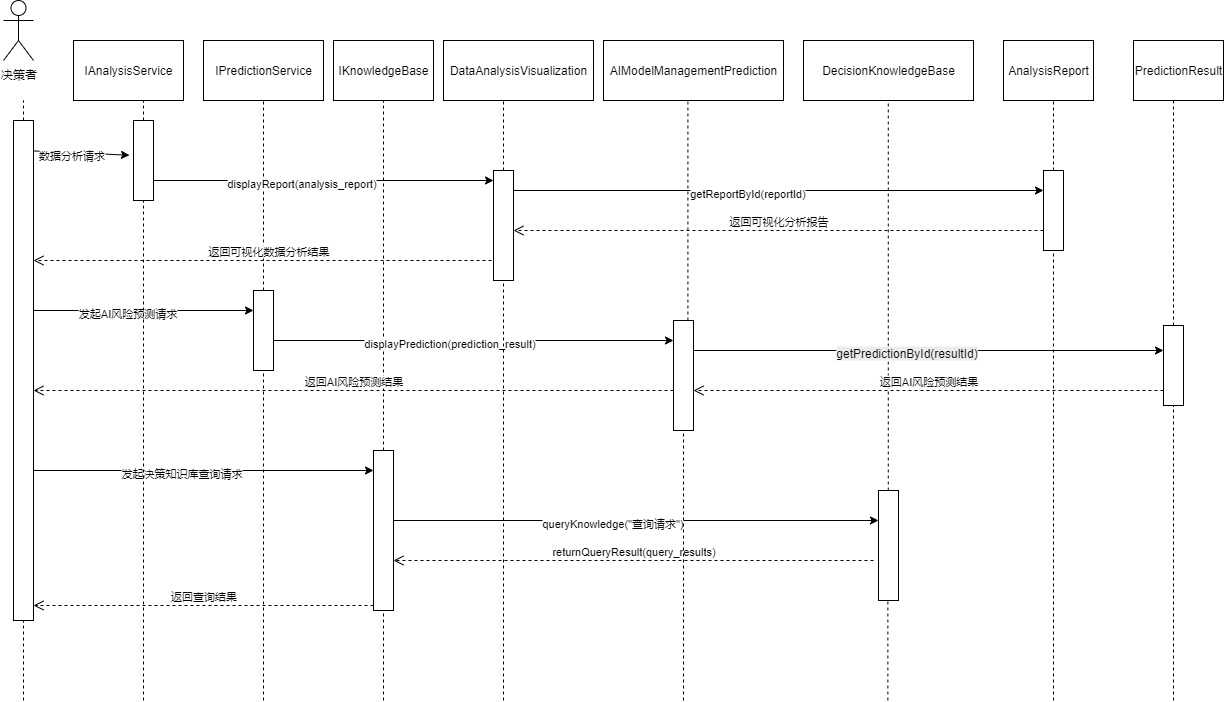

The diagram above was exported from draw.io. Its source (the exported page's mxGraphModel, read from the mxfile embedded in the PNG):
<mxGraphModel dx="1303" dy="723" grid="1" gridSize="10" guides="1" tooltips="1" connect="1" arrows="1" fold="1" page="1" pageScale="1" pageWidth="1100" pageHeight="850" background="none" math="0" shadow="0">
  <root>
    <mxCell id="0" />
    <mxCell id="1" parent="0" />
    <mxCell id="pGy6eRhJPBkyh_9nb2Ix-1" value="决策者" style="shape=umlActor;verticalLabelPosition=bottom;verticalAlign=top;html=1;outlineConnect=0;" vertex="1" parent="1">
      <mxGeometry x="140" y="60" width="30" height="60" as="geometry" />
    </mxCell>
    <mxCell id="pGy6eRhJPBkyh_9nb2Ix-6" value="" style="endArrow=none;dashed=1;html=1;rounded=0;" edge="1" parent="1" source="pGy6eRhJPBkyh_9nb2Ix-50">
      <mxGeometry width="50" height="50" relative="1" as="geometry">
        <mxPoint x="160" y="760" as="sourcePoint" />
        <mxPoint x="160" y="160" as="targetPoint" />
      </mxGeometry>
    </mxCell>
    <mxCell id="pGy6eRhJPBkyh_9nb2Ix-8" value="" style="endArrow=none;dashed=1;html=1;rounded=0;" edge="1" parent="1" source="pGy6eRhJPBkyh_9nb2Ix-54">
      <mxGeometry width="50" height="50" relative="1" as="geometry">
        <mxPoint x="280" y="760" as="sourcePoint" />
        <mxPoint x="280" y="160" as="targetPoint" />
      </mxGeometry>
    </mxCell>
    <mxCell id="pGy6eRhJPBkyh_9nb2Ix-9" value="" style="endArrow=none;dashed=1;html=1;rounded=0;" edge="1" parent="1" source="pGy6eRhJPBkyh_9nb2Ix-62">
      <mxGeometry width="50" height="50" relative="1" as="geometry">
        <mxPoint x="820" y="760" as="sourcePoint" />
        <mxPoint x="824.41" y="160" as="targetPoint" />
      </mxGeometry>
    </mxCell>
    <mxCell id="pGy6eRhJPBkyh_9nb2Ix-10" value="" style="endArrow=none;dashed=1;html=1;rounded=0;" edge="1" parent="1" source="pGy6eRhJPBkyh_9nb2Ix-64">
      <mxGeometry width="50" height="50" relative="1" as="geometry">
        <mxPoint x="400" y="760" as="sourcePoint" />
        <mxPoint x="400" y="160" as="targetPoint" />
      </mxGeometry>
    </mxCell>
    <mxCell id="pGy6eRhJPBkyh_9nb2Ix-11" value="" style="endArrow=none;dashed=1;html=1;rounded=0;" edge="1" parent="1" source="pGy6eRhJPBkyh_9nb2Ix-66">
      <mxGeometry width="50" height="50" relative="1" as="geometry">
        <mxPoint x="520" y="760" as="sourcePoint" />
        <mxPoint x="520" y="160" as="targetPoint" />
      </mxGeometry>
    </mxCell>
    <mxCell id="pGy6eRhJPBkyh_9nb2Ix-12" value="" style="endArrow=none;dashed=1;html=1;rounded=0;" edge="1" parent="1" source="pGy6eRhJPBkyh_9nb2Ix-56">
      <mxGeometry width="50" height="50" relative="1" as="geometry">
        <mxPoint x="640" y="760" as="sourcePoint" />
        <mxPoint x="640" y="160" as="targetPoint" />
      </mxGeometry>
    </mxCell>
    <mxCell id="pGy6eRhJPBkyh_9nb2Ix-13" value="IAnalysisService" style="rounded=0;whiteSpace=wrap;html=1;" vertex="1" parent="1">
      <mxGeometry x="210" y="100" width="110" height="60" as="geometry" />
    </mxCell>
    <mxCell id="pGy6eRhJPBkyh_9nb2Ix-15" value="IPredictionService" style="rounded=0;whiteSpace=wrap;html=1;" vertex="1" parent="1">
      <mxGeometry x="340" y="100" width="120" height="60" as="geometry" />
    </mxCell>
    <mxCell id="pGy6eRhJPBkyh_9nb2Ix-16" value="IKnowledgeBase" style="rounded=0;whiteSpace=wrap;html=1;" vertex="1" parent="1">
      <mxGeometry x="470" y="100" width="100" height="60" as="geometry" />
    </mxCell>
    <mxCell id="pGy6eRhJPBkyh_9nb2Ix-17" value="DataAnalysisVisualization" style="rounded=0;whiteSpace=wrap;html=1;" vertex="1" parent="1">
      <mxGeometry x="580" y="100" width="150" height="60" as="geometry" />
    </mxCell>
    <mxCell id="pGy6eRhJPBkyh_9nb2Ix-18" value="AIModelManagementPrediction" style="rounded=0;whiteSpace=wrap;html=1;" vertex="1" parent="1">
      <mxGeometry x="740" y="100" width="180" height="60" as="geometry" />
    </mxCell>
    <mxCell id="pGy6eRhJPBkyh_9nb2Ix-19" value="" style="endArrow=none;dashed=1;html=1;rounded=0;" edge="1" parent="1" source="pGy6eRhJPBkyh_9nb2Ix-60">
      <mxGeometry width="50" height="50" relative="1" as="geometry">
        <mxPoint x="1310" y="760" as="sourcePoint" />
        <mxPoint x="1310" y="160" as="targetPoint" />
      </mxGeometry>
    </mxCell>
    <mxCell id="pGy6eRhJPBkyh_9nb2Ix-20" value="" style="endArrow=none;dashed=1;html=1;rounded=0;" edge="1" parent="1" source="pGy6eRhJPBkyh_9nb2Ix-69">
      <mxGeometry width="50" height="50" relative="1" as="geometry">
        <mxPoint x="1024.37" y="760" as="sourcePoint" />
        <mxPoint x="1024.7800000000002" y="160" as="targetPoint" />
      </mxGeometry>
    </mxCell>
    <mxCell id="pGy6eRhJPBkyh_9nb2Ix-21" value="" style="endArrow=none;dashed=1;html=1;rounded=0;" edge="1" parent="1" source="pGy6eRhJPBkyh_9nb2Ix-58">
      <mxGeometry width="50" height="50" relative="1" as="geometry">
        <mxPoint x="1190" y="760" as="sourcePoint" />
        <mxPoint x="1190" y="160" as="targetPoint" />
      </mxGeometry>
    </mxCell>
    <mxCell id="pGy6eRhJPBkyh_9nb2Ix-22" value="DecisionKnowledgeBase" style="rounded=0;whiteSpace=wrap;html=1;" vertex="1" parent="1">
      <mxGeometry x="940" y="100" width="170" height="60" as="geometry" />
    </mxCell>
    <mxCell id="pGy6eRhJPBkyh_9nb2Ix-23" value="AnalysisReport" style="rounded=0;whiteSpace=wrap;html=1;" vertex="1" parent="1">
      <mxGeometry x="1140" y="100" width="90" height="60" as="geometry" />
    </mxCell>
    <mxCell id="pGy6eRhJPBkyh_9nb2Ix-24" value="PredictionResult" style="rounded=0;whiteSpace=wrap;html=1;" vertex="1" parent="1">
      <mxGeometry x="1270" y="100" width="90" height="60" as="geometry" />
    </mxCell>
    <mxCell id="pGy6eRhJPBkyh_9nb2Ix-25" value="" style="endArrow=classic;html=1;rounded=0;entryX=-0.2;entryY=0.434;entryDx=0;entryDy=0;entryPerimeter=0;" edge="1" parent="1" target="pGy6eRhJPBkyh_9nb2Ix-54">
      <mxGeometry width="50" height="50" relative="1" as="geometry">
        <mxPoint x="160" y="210" as="sourcePoint" />
        <mxPoint x="260" y="210" as="targetPoint" />
      </mxGeometry>
    </mxCell>
    <mxCell id="pGy6eRhJPBkyh_9nb2Ix-26" value="数据分析请求" style="edgeLabel;html=1;align=center;verticalAlign=middle;resizable=0;points=[];" vertex="1" connectable="0" parent="pGy6eRhJPBkyh_9nb2Ix-25">
      <mxGeometry x="-0.0984" y="-2" relative="1" as="geometry">
        <mxPoint as="offset" />
      </mxGeometry>
    </mxCell>
    <mxCell id="pGy6eRhJPBkyh_9nb2Ix-27" value="" style="endArrow=classic;html=1;rounded=0;" edge="1" parent="1" target="pGy6eRhJPBkyh_9nb2Ix-56">
      <mxGeometry width="50" height="50" relative="1" as="geometry">
        <mxPoint x="280" y="240" as="sourcePoint" />
        <mxPoint x="640" y="240" as="targetPoint" />
      </mxGeometry>
    </mxCell>
    <mxCell id="pGy6eRhJPBkyh_9nb2Ix-28" value="displayReport(analysis_report)" style="edgeLabel;html=1;align=center;verticalAlign=middle;resizable=0;points=[];" vertex="1" connectable="0" parent="pGy6eRhJPBkyh_9nb2Ix-27">
      <mxGeometry x="-0.0984" y="-2" relative="1" as="geometry">
        <mxPoint as="offset" />
      </mxGeometry>
    </mxCell>
    <mxCell id="pGy6eRhJPBkyh_9nb2Ix-30" value="返回可视化数据分析结果" style="html=1;verticalAlign=bottom;endArrow=open;dashed=1;endSize=8;curved=0;rounded=0;" edge="1" parent="1" target="pGy6eRhJPBkyh_9nb2Ix-50">
      <mxGeometry relative="1" as="geometry">
        <mxPoint x="640" y="320" as="sourcePoint" />
        <mxPoint x="160" y="320" as="targetPoint" />
      </mxGeometry>
    </mxCell>
    <mxCell id="pGy6eRhJPBkyh_9nb2Ix-31" value="" style="endArrow=classic;html=1;rounded=0;" edge="1" parent="1" target="pGy6eRhJPBkyh_9nb2Ix-64">
      <mxGeometry width="50" height="50" relative="1" as="geometry">
        <mxPoint x="160" y="370" as="sourcePoint" />
        <mxPoint x="400" y="370" as="targetPoint" />
      </mxGeometry>
    </mxCell>
    <mxCell id="pGy6eRhJPBkyh_9nb2Ix-32" value="发起AI风险预测请求" style="edgeLabel;html=1;align=center;verticalAlign=middle;resizable=0;points=[];" vertex="1" connectable="0" parent="pGy6eRhJPBkyh_9nb2Ix-31">
      <mxGeometry x="-0.0984" y="-2" relative="1" as="geometry">
        <mxPoint as="offset" />
      </mxGeometry>
    </mxCell>
    <mxCell id="pGy6eRhJPBkyh_9nb2Ix-33" value="" style="endArrow=classic;html=1;rounded=0;" edge="1" parent="1" target="pGy6eRhJPBkyh_9nb2Ix-62">
      <mxGeometry width="50" height="50" relative="1" as="geometry">
        <mxPoint x="400" y="400" as="sourcePoint" />
        <mxPoint x="820" y="400" as="targetPoint" />
      </mxGeometry>
    </mxCell>
    <mxCell id="pGy6eRhJPBkyh_9nb2Ix-34" value="displayPrediction(prediction_result)" style="edgeLabel;html=1;align=center;verticalAlign=middle;resizable=0;points=[];" vertex="1" connectable="0" parent="pGy6eRhJPBkyh_9nb2Ix-33">
      <mxGeometry x="-0.0984" y="-2" relative="1" as="geometry">
        <mxPoint as="offset" />
      </mxGeometry>
    </mxCell>
    <mxCell id="pGy6eRhJPBkyh_9nb2Ix-35" value="返回AI风险预测结果" style="html=1;verticalAlign=bottom;endArrow=open;dashed=1;endSize=8;curved=0;rounded=0;" edge="1" parent="1">
      <mxGeometry relative="1" as="geometry">
        <mxPoint x="810" y="450" as="sourcePoint" />
        <mxPoint x="170" y="450" as="targetPoint" />
      </mxGeometry>
    </mxCell>
    <mxCell id="pGy6eRhJPBkyh_9nb2Ix-36" value="" style="endArrow=classic;html=1;rounded=0;" edge="1" parent="1" target="pGy6eRhJPBkyh_9nb2Ix-66">
      <mxGeometry width="50" height="50" relative="1" as="geometry">
        <mxPoint x="160" y="530" as="sourcePoint" />
        <mxPoint x="520" y="530" as="targetPoint" />
      </mxGeometry>
    </mxCell>
    <mxCell id="pGy6eRhJPBkyh_9nb2Ix-37" value="发起决策知识库查询请求" style="edgeLabel;html=1;align=center;verticalAlign=middle;resizable=0;points=[];" vertex="1" connectable="0" parent="pGy6eRhJPBkyh_9nb2Ix-36">
      <mxGeometry x="-0.0984" y="-2" relative="1" as="geometry">
        <mxPoint as="offset" />
      </mxGeometry>
    </mxCell>
    <mxCell id="pGy6eRhJPBkyh_9nb2Ix-38" value="" style="endArrow=classic;html=1;rounded=0;" edge="1" parent="1">
      <mxGeometry width="50" height="50" relative="1" as="geometry">
        <mxPoint x="530" y="580" as="sourcePoint" />
        <mxPoint x="1015" y="580" as="targetPoint" />
      </mxGeometry>
    </mxCell>
    <mxCell id="pGy6eRhJPBkyh_9nb2Ix-39" value="queryKnowledge(&quot;查询请求&quot;)" style="edgeLabel;html=1;align=center;verticalAlign=middle;resizable=0;points=[];" vertex="1" connectable="0" parent="pGy6eRhJPBkyh_9nb2Ix-38">
      <mxGeometry x="-0.0984" y="-2" relative="1" as="geometry">
        <mxPoint as="offset" />
      </mxGeometry>
    </mxCell>
    <mxCell id="pGy6eRhJPBkyh_9nb2Ix-40" value="returnQueryResult(query_results)" style="html=1;verticalAlign=bottom;endArrow=open;dashed=1;endSize=8;curved=0;rounded=0;" edge="1" parent="1" target="pGy6eRhJPBkyh_9nb2Ix-66">
      <mxGeometry x="-0.0019" relative="1" as="geometry">
        <mxPoint x="1010" y="620" as="sourcePoint" />
        <mxPoint x="520" y="620" as="targetPoint" />
        <mxPoint as="offset" />
      </mxGeometry>
    </mxCell>
    <mxCell id="pGy6eRhJPBkyh_9nb2Ix-42" value="" style="endArrow=classic;html=1;rounded=0;" edge="1" parent="1" target="pGy6eRhJPBkyh_9nb2Ix-58">
      <mxGeometry width="50" height="50" relative="1" as="geometry">
        <mxPoint x="640" y="250" as="sourcePoint" />
        <mxPoint x="1190" y="250" as="targetPoint" />
      </mxGeometry>
    </mxCell>
    <mxCell id="pGy6eRhJPBkyh_9nb2Ix-43" value="getReportById(reportId)" style="edgeLabel;html=1;align=center;verticalAlign=middle;resizable=0;points=[];" vertex="1" connectable="0" parent="pGy6eRhJPBkyh_9nb2Ix-42">
      <mxGeometry x="-0.0984" y="-2" relative="1" as="geometry">
        <mxPoint as="offset" />
      </mxGeometry>
    </mxCell>
    <mxCell id="pGy6eRhJPBkyh_9nb2Ix-44" value="返回可视化分析报告" style="html=1;verticalAlign=bottom;endArrow=open;dashed=1;endSize=8;curved=0;rounded=0;" edge="1" parent="1" target="pGy6eRhJPBkyh_9nb2Ix-56">
      <mxGeometry relative="1" as="geometry">
        <mxPoint x="1180" y="290" as="sourcePoint" />
        <mxPoint x="640" y="290" as="targetPoint" />
      </mxGeometry>
    </mxCell>
    <mxCell id="pGy6eRhJPBkyh_9nb2Ix-46" value="" style="endArrow=classic;html=1;rounded=0;" edge="1" parent="1" source="pGy6eRhJPBkyh_9nb2Ix-62">
      <mxGeometry width="50" height="50" relative="1" as="geometry">
        <mxPoint x="820" y="410" as="sourcePoint" />
        <mxPoint x="1300" y="410" as="targetPoint" />
      </mxGeometry>
    </mxCell>
    <mxCell id="pGy6eRhJPBkyh_9nb2Ix-47" value="&lt;span style=&quot;font-size: 12px; text-align: left; text-wrap: wrap; background-color: rgb(236, 236, 236);&quot;&gt;getPredictionById(resultId)&lt;/span&gt;" style="edgeLabel;html=1;align=center;verticalAlign=middle;resizable=0;points=[];" vertex="1" connectable="0" parent="pGy6eRhJPBkyh_9nb2Ix-46">
      <mxGeometry x="-0.0984" y="-2" relative="1" as="geometry">
        <mxPoint as="offset" />
      </mxGeometry>
    </mxCell>
    <mxCell id="pGy6eRhJPBkyh_9nb2Ix-48" value="返回AI风险预测结果" style="html=1;verticalAlign=bottom;endArrow=open;dashed=1;endSize=8;curved=0;rounded=0;" edge="1" parent="1">
      <mxGeometry relative="1" as="geometry">
        <mxPoint x="1300" y="450" as="sourcePoint" />
        <mxPoint x="830" y="450" as="targetPoint" />
      </mxGeometry>
    </mxCell>
    <mxCell id="pGy6eRhJPBkyh_9nb2Ix-53" value="" style="endArrow=none;dashed=1;html=1;rounded=0;" edge="1" parent="1" target="pGy6eRhJPBkyh_9nb2Ix-50">
      <mxGeometry width="50" height="50" relative="1" as="geometry">
        <mxPoint x="160" y="760" as="sourcePoint" />
        <mxPoint x="160" y="160" as="targetPoint" />
      </mxGeometry>
    </mxCell>
    <mxCell id="pGy6eRhJPBkyh_9nb2Ix-50" value="" style="html=1;points=[[0,0,0,0,5],[0,1,0,0,-5],[1,0,0,0,5],[1,1,0,0,-5]];perimeter=orthogonalPerimeter;outlineConnect=0;targetShapes=umlLifeline;portConstraint=eastwest;newEdgeStyle={&quot;curved&quot;:0,&quot;rounded&quot;:0};" vertex="1" parent="1">
      <mxGeometry x="150" y="180" width="20" height="500" as="geometry" />
    </mxCell>
    <mxCell id="pGy6eRhJPBkyh_9nb2Ix-55" value="" style="endArrow=none;dashed=1;html=1;rounded=0;" edge="1" parent="1" target="pGy6eRhJPBkyh_9nb2Ix-54">
      <mxGeometry width="50" height="50" relative="1" as="geometry">
        <mxPoint x="280" y="760" as="sourcePoint" />
        <mxPoint x="280" y="160" as="targetPoint" />
      </mxGeometry>
    </mxCell>
    <mxCell id="pGy6eRhJPBkyh_9nb2Ix-54" value="" style="html=1;points=[[0,0,0,0,5],[0,1,0,0,-5],[1,0,0,0,5],[1,1,0,0,-5]];perimeter=orthogonalPerimeter;outlineConnect=0;targetShapes=umlLifeline;portConstraint=eastwest;newEdgeStyle={&quot;curved&quot;:0,&quot;rounded&quot;:0};" vertex="1" parent="1">
      <mxGeometry x="270" y="180" width="20" height="80" as="geometry" />
    </mxCell>
    <mxCell id="pGy6eRhJPBkyh_9nb2Ix-57" value="" style="endArrow=none;dashed=1;html=1;rounded=0;" edge="1" parent="1" target="pGy6eRhJPBkyh_9nb2Ix-56">
      <mxGeometry width="50" height="50" relative="1" as="geometry">
        <mxPoint x="640" y="760" as="sourcePoint" />
        <mxPoint x="640" y="160" as="targetPoint" />
      </mxGeometry>
    </mxCell>
    <mxCell id="pGy6eRhJPBkyh_9nb2Ix-56" value="" style="html=1;points=[[0,0,0,0,5],[0,1,0,0,-5],[1,0,0,0,5],[1,1,0,0,-5]];perimeter=orthogonalPerimeter;outlineConnect=0;targetShapes=umlLifeline;portConstraint=eastwest;newEdgeStyle={&quot;curved&quot;:0,&quot;rounded&quot;:0};" vertex="1" parent="1">
      <mxGeometry x="630" y="230" width="20" height="110" as="geometry" />
    </mxCell>
    <mxCell id="pGy6eRhJPBkyh_9nb2Ix-59" value="" style="endArrow=none;dashed=1;html=1;rounded=0;" edge="1" parent="1" target="pGy6eRhJPBkyh_9nb2Ix-58">
      <mxGeometry width="50" height="50" relative="1" as="geometry">
        <mxPoint x="1190" y="760" as="sourcePoint" />
        <mxPoint x="1190" y="160" as="targetPoint" />
      </mxGeometry>
    </mxCell>
    <mxCell id="pGy6eRhJPBkyh_9nb2Ix-58" value="" style="html=1;points=[[0,0,0,0,5],[0,1,0,0,-5],[1,0,0,0,5],[1,1,0,0,-5]];perimeter=orthogonalPerimeter;outlineConnect=0;targetShapes=umlLifeline;portConstraint=eastwest;newEdgeStyle={&quot;curved&quot;:0,&quot;rounded&quot;:0};" vertex="1" parent="1">
      <mxGeometry x="1180" y="230" width="20" height="80" as="geometry" />
    </mxCell>
    <mxCell id="pGy6eRhJPBkyh_9nb2Ix-61" value="" style="endArrow=none;dashed=1;html=1;rounded=0;" edge="1" parent="1" target="pGy6eRhJPBkyh_9nb2Ix-60">
      <mxGeometry width="50" height="50" relative="1" as="geometry">
        <mxPoint x="1310" y="760" as="sourcePoint" />
        <mxPoint x="1310" y="160" as="targetPoint" />
      </mxGeometry>
    </mxCell>
    <mxCell id="pGy6eRhJPBkyh_9nb2Ix-60" value="" style="html=1;points=[[0,0,0,0,5],[0,1,0,0,-5],[1,0,0,0,5],[1,1,0,0,-5]];perimeter=orthogonalPerimeter;outlineConnect=0;targetShapes=umlLifeline;portConstraint=eastwest;newEdgeStyle={&quot;curved&quot;:0,&quot;rounded&quot;:0};" vertex="1" parent="1">
      <mxGeometry x="1300" y="385" width="20" height="80" as="geometry" />
    </mxCell>
    <mxCell id="pGy6eRhJPBkyh_9nb2Ix-63" value="" style="endArrow=none;dashed=1;html=1;rounded=0;" edge="1" parent="1" target="pGy6eRhJPBkyh_9nb2Ix-62">
      <mxGeometry width="50" height="50" relative="1" as="geometry">
        <mxPoint x="820" y="760" as="sourcePoint" />
        <mxPoint x="824.41" y="160" as="targetPoint" />
      </mxGeometry>
    </mxCell>
    <mxCell id="pGy6eRhJPBkyh_9nb2Ix-62" value="" style="html=1;points=[[0,0,0,0,5],[0,1,0,0,-5],[1,0,0,0,5],[1,1,0,0,-5]];perimeter=orthogonalPerimeter;outlineConnect=0;targetShapes=umlLifeline;portConstraint=eastwest;newEdgeStyle={&quot;curved&quot;:0,&quot;rounded&quot;:0};" vertex="1" parent="1">
      <mxGeometry x="810" y="380" width="20" height="110" as="geometry" />
    </mxCell>
    <mxCell id="pGy6eRhJPBkyh_9nb2Ix-65" value="" style="endArrow=none;dashed=1;html=1;rounded=0;" edge="1" parent="1" target="pGy6eRhJPBkyh_9nb2Ix-64">
      <mxGeometry width="50" height="50" relative="1" as="geometry">
        <mxPoint x="400" y="760" as="sourcePoint" />
        <mxPoint x="400" y="160" as="targetPoint" />
      </mxGeometry>
    </mxCell>
    <mxCell id="pGy6eRhJPBkyh_9nb2Ix-64" value="" style="html=1;points=[[0,0,0,0,5],[0,1,0,0,-5],[1,0,0,0,5],[1,1,0,0,-5]];perimeter=orthogonalPerimeter;outlineConnect=0;targetShapes=umlLifeline;portConstraint=eastwest;newEdgeStyle={&quot;curved&quot;:0,&quot;rounded&quot;:0};" vertex="1" parent="1">
      <mxGeometry x="390" y="350" width="20" height="80" as="geometry" />
    </mxCell>
    <mxCell id="pGy6eRhJPBkyh_9nb2Ix-67" value="" style="endArrow=none;dashed=1;html=1;rounded=0;" edge="1" parent="1" target="pGy6eRhJPBkyh_9nb2Ix-66">
      <mxGeometry width="50" height="50" relative="1" as="geometry">
        <mxPoint x="520" y="760" as="sourcePoint" />
        <mxPoint x="520" y="160" as="targetPoint" />
      </mxGeometry>
    </mxCell>
    <mxCell id="pGy6eRhJPBkyh_9nb2Ix-66" value="" style="html=1;points=[[0,0,0,0,5],[0,1,0,0,-5],[1,0,0,0,5],[1,1,0,0,-5]];perimeter=orthogonalPerimeter;outlineConnect=0;targetShapes=umlLifeline;portConstraint=eastwest;newEdgeStyle={&quot;curved&quot;:0,&quot;rounded&quot;:0};" vertex="1" parent="1">
      <mxGeometry x="510" y="510" width="20" height="160" as="geometry" />
    </mxCell>
    <mxCell id="pGy6eRhJPBkyh_9nb2Ix-68" value="返回查询结果" style="html=1;verticalAlign=bottom;endArrow=open;dashed=1;endSize=8;curved=0;rounded=0;exitX=0;exitY=1;exitDx=0;exitDy=-5;exitPerimeter=0;" edge="1" parent="1" source="pGy6eRhJPBkyh_9nb2Ix-66" target="pGy6eRhJPBkyh_9nb2Ix-50">
      <mxGeometry x="-0.0019" relative="1" as="geometry">
        <mxPoint x="850" y="700" as="sourcePoint" />
        <mxPoint x="360" y="700" as="targetPoint" />
        <mxPoint as="offset" />
      </mxGeometry>
    </mxCell>
    <mxCell id="pGy6eRhJPBkyh_9nb2Ix-70" value="" style="endArrow=none;dashed=1;html=1;rounded=0;" edge="1" parent="1" target="pGy6eRhJPBkyh_9nb2Ix-69">
      <mxGeometry width="50" height="50" relative="1" as="geometry">
        <mxPoint x="1024.37" y="760" as="sourcePoint" />
        <mxPoint x="1024.7800000000002" y="160" as="targetPoint" />
      </mxGeometry>
    </mxCell>
    <mxCell id="pGy6eRhJPBkyh_9nb2Ix-69" value="" style="html=1;points=[[0,0,0,0,5],[0,1,0,0,-5],[1,0,0,0,5],[1,1,0,0,-5]];perimeter=orthogonalPerimeter;outlineConnect=0;targetShapes=umlLifeline;portConstraint=eastwest;newEdgeStyle={&quot;curved&quot;:0,&quot;rounded&quot;:0};" vertex="1" parent="1">
      <mxGeometry x="1015" y="550" width="20" height="110" as="geometry" />
    </mxCell>
  </root>
</mxGraphModel>